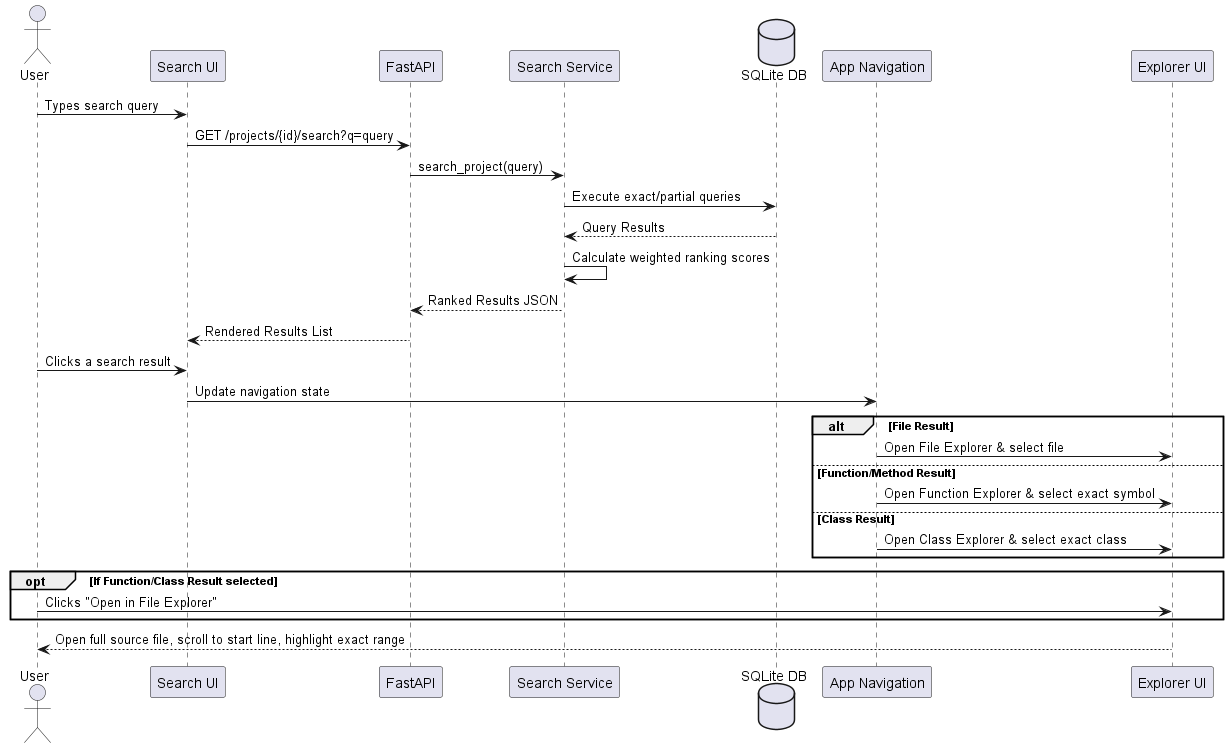

The diagram above was rendered by PlantUML. Its source (embedded in the PNG):
@startuml
actor User
participant "Search UI" as UI
participant "FastAPI" as API
participant "Search Service" as Search
database "SQLite DB" as DB
participant "App Navigation" as Nav
participant "Explorer UI" as Explorer

User -> UI: Types search query
UI -> API: GET /projects/{id}/search?q=query
API -> Search: search_project(query)
Search -> DB: Execute exact/partial queries
DB --> Search: Query Results
Search -> Search: Calculate weighted ranking scores
Search --> API: Ranked Results JSON
API --> UI: Rendered Results List

User -> UI: Clicks a search result
UI -> Nav: Update navigation state

alt File Result
  Nav -> Explorer: Open File Explorer & select file
else Function/Method Result
  Nav -> Explorer: Open Function Explorer & select exact symbol
else Class Result
  Nav -> Explorer: Open Class Explorer & select exact class
end

opt If Function/Class Result selected
  User -> Explorer: Clicks "Open in File Explorer"
end

Explorer --> User: Open full source file, scroll to start line, highlight exact range
@enduml